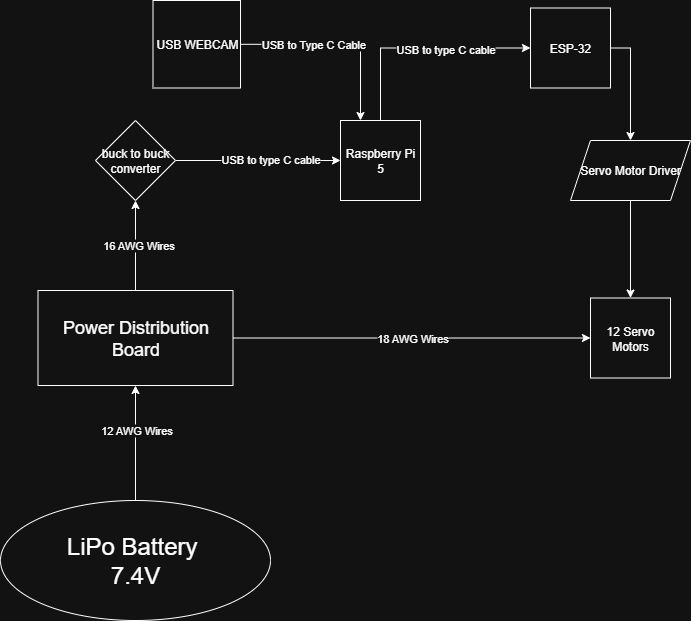

The diagram above was exported from draw.io. Its source (the exported page's mxGraphModel, read from the mxfile embedded in the PNG):
<mxGraphModel dx="1042" dy="-2838" grid="1" gridSize="10" guides="1" tooltips="1" connect="1" arrows="1" fold="1" page="1" pageScale="1" pageWidth="1100" pageHeight="850" math="0" shadow="0">
  <root>
    <mxCell id="0" />
    <mxCell id="1" parent="0" />
    <mxCell id="OYBqLOTakXJY3HWWt__x-14" style="edgeStyle=orthogonalEdgeStyle;rounded=0;orthogonalLoop=1;jettySize=auto;html=1;exitX=0.5;exitY=0;exitDx=0;exitDy=0;entryX=0.5;entryY=1;entryDx=0;entryDy=0;" edge="1" parent="1" source="OYBqLOTakXJY3HWWt__x-1" target="OYBqLOTakXJY3HWWt__x-2">
      <mxGeometry relative="1" as="geometry" />
    </mxCell>
    <mxCell id="OYBqLOTakXJY3HWWt__x-17" value="12 AWG Wires" style="edgeLabel;html=1;align=center;verticalAlign=middle;resizable=0;points=[];" vertex="1" connectable="0" parent="OYBqLOTakXJY3HWWt__x-14">
      <mxGeometry x="0.2278" relative="1" as="geometry">
        <mxPoint as="offset" />
      </mxGeometry>
    </mxCell>
    <mxCell id="OYBqLOTakXJY3HWWt__x-1" value="&lt;font style=&quot;font-size: 24px;&quot;&gt;LiPo Battery&amp;nbsp;&lt;br&gt;7.4V&lt;/font&gt;" style="ellipse;whiteSpace=wrap;html=1;" vertex="1" parent="1">
      <mxGeometry x="160" y="4010" width="270" height="120" as="geometry" />
    </mxCell>
    <mxCell id="OYBqLOTakXJY3HWWt__x-8" style="edgeStyle=orthogonalEdgeStyle;rounded=0;orthogonalLoop=1;jettySize=auto;html=1;entryX=0.5;entryY=1;entryDx=0;entryDy=0;" edge="1" parent="1" source="OYBqLOTakXJY3HWWt__x-2" target="OYBqLOTakXJY3HWWt__x-3">
      <mxGeometry relative="1" as="geometry" />
    </mxCell>
    <mxCell id="OYBqLOTakXJY3HWWt__x-18" value="16 AWG Wires" style="edgeLabel;html=1;align=center;verticalAlign=middle;resizable=0;points=[];" vertex="1" connectable="0" parent="OYBqLOTakXJY3HWWt__x-8">
      <mxGeometry x="0.0133" y="-2" relative="1" as="geometry">
        <mxPoint as="offset" />
      </mxGeometry>
    </mxCell>
    <mxCell id="OYBqLOTakXJY3HWWt__x-13" value="18 AWG Wires" style="edgeStyle=orthogonalEdgeStyle;rounded=0;orthogonalLoop=1;jettySize=auto;html=1;exitX=1;exitY=0.5;exitDx=0;exitDy=0;entryX=0;entryY=0.5;entryDx=0;entryDy=0;" edge="1" parent="1" source="OYBqLOTakXJY3HWWt__x-2" target="OYBqLOTakXJY3HWWt__x-7">
      <mxGeometry relative="1" as="geometry" />
    </mxCell>
    <mxCell id="OYBqLOTakXJY3HWWt__x-2" value="&lt;font style=&quot;font-size: 18px;&quot;&gt;Power Distribution Board&lt;/font&gt;" style="rounded=0;whiteSpace=wrap;html=1;" vertex="1" parent="1">
      <mxGeometry x="197.5" y="3800" width="195" height="95" as="geometry" />
    </mxCell>
    <mxCell id="OYBqLOTakXJY3HWWt__x-9" style="edgeStyle=orthogonalEdgeStyle;rounded=0;orthogonalLoop=1;jettySize=auto;html=1;exitX=1;exitY=0.5;exitDx=0;exitDy=0;entryX=0;entryY=0.5;entryDx=0;entryDy=0;" edge="1" parent="1" source="OYBqLOTakXJY3HWWt__x-3" target="OYBqLOTakXJY3HWWt__x-4">
      <mxGeometry relative="1" as="geometry" />
    </mxCell>
    <mxCell id="OYBqLOTakXJY3HWWt__x-19" value="USB to type C cable" style="edgeLabel;html=1;align=center;verticalAlign=middle;resizable=0;points=[];" vertex="1" connectable="0" parent="OYBqLOTakXJY3HWWt__x-9">
      <mxGeometry x="0.1374" y="2" relative="1" as="geometry">
        <mxPoint as="offset" />
      </mxGeometry>
    </mxCell>
    <mxCell id="OYBqLOTakXJY3HWWt__x-3" value="buck to buck converter" style="rhombus;whiteSpace=wrap;html=1;" vertex="1" parent="1">
      <mxGeometry x="255" y="3630" width="80" height="80" as="geometry" />
    </mxCell>
    <mxCell id="OYBqLOTakXJY3HWWt__x-10" style="edgeStyle=orthogonalEdgeStyle;rounded=0;orthogonalLoop=1;jettySize=auto;html=1;exitX=0.5;exitY=0;exitDx=0;exitDy=0;entryX=0;entryY=0.5;entryDx=0;entryDy=0;" edge="1" parent="1" source="OYBqLOTakXJY3HWWt__x-4" target="OYBqLOTakXJY3HWWt__x-5">
      <mxGeometry relative="1" as="geometry" />
    </mxCell>
    <mxCell id="OYBqLOTakXJY3HWWt__x-21" value="USB to type C cable" style="edgeLabel;html=1;align=center;verticalAlign=middle;resizable=0;points=[];" vertex="1" connectable="0" parent="OYBqLOTakXJY3HWWt__x-10">
      <mxGeometry x="0.2343" y="-1" relative="1" as="geometry">
        <mxPoint as="offset" />
      </mxGeometry>
    </mxCell>
    <mxCell id="OYBqLOTakXJY3HWWt__x-4" value="Raspberry Pi 5" style="whiteSpace=wrap;html=1;aspect=fixed;" vertex="1" parent="1">
      <mxGeometry x="500" y="3630" width="80" height="80" as="geometry" />
    </mxCell>
    <mxCell id="OYBqLOTakXJY3HWWt__x-11" style="edgeStyle=orthogonalEdgeStyle;rounded=0;orthogonalLoop=1;jettySize=auto;html=1;exitX=1;exitY=0.5;exitDx=0;exitDy=0;" edge="1" parent="1" source="OYBqLOTakXJY3HWWt__x-5" target="OYBqLOTakXJY3HWWt__x-6">
      <mxGeometry relative="1" as="geometry" />
    </mxCell>
    <mxCell id="OYBqLOTakXJY3HWWt__x-5" value="ESP-32" style="whiteSpace=wrap;html=1;aspect=fixed;" vertex="1" parent="1">
      <mxGeometry x="690" y="3517.5" width="80" height="80" as="geometry" />
    </mxCell>
    <mxCell id="OYBqLOTakXJY3HWWt__x-12" style="edgeStyle=orthogonalEdgeStyle;rounded=0;orthogonalLoop=1;jettySize=auto;html=1;exitX=0.5;exitY=1;exitDx=0;exitDy=0;entryX=0.5;entryY=0;entryDx=0;entryDy=0;" edge="1" parent="1" source="OYBqLOTakXJY3HWWt__x-6" target="OYBqLOTakXJY3HWWt__x-7">
      <mxGeometry relative="1" as="geometry" />
    </mxCell>
    <mxCell id="OYBqLOTakXJY3HWWt__x-6" value="Servo Motor Driver" style="shape=parallelogram;perimeter=parallelogramPerimeter;whiteSpace=wrap;html=1;fixedSize=1;" vertex="1" parent="1">
      <mxGeometry x="730" y="3650" width="120" height="60" as="geometry" />
    </mxCell>
    <mxCell id="OYBqLOTakXJY3HWWt__x-7" value="12 Servo Motors" style="whiteSpace=wrap;html=1;aspect=fixed;" vertex="1" parent="1">
      <mxGeometry x="750" y="3807.5" width="80" height="80" as="geometry" />
    </mxCell>
    <mxCell id="OYBqLOTakXJY3HWWt__x-16" style="edgeStyle=orthogonalEdgeStyle;rounded=0;orthogonalLoop=1;jettySize=auto;html=1;entryX=0.25;entryY=0;entryDx=0;entryDy=0;" edge="1" parent="1" source="OYBqLOTakXJY3HWWt__x-15" target="OYBqLOTakXJY3HWWt__x-4">
      <mxGeometry relative="1" as="geometry" />
    </mxCell>
    <mxCell id="OYBqLOTakXJY3HWWt__x-20" value="USB to Type C Cable" style="edgeLabel;html=1;align=center;verticalAlign=middle;resizable=0;points=[];" vertex="1" connectable="0" parent="OYBqLOTakXJY3HWWt__x-16">
      <mxGeometry x="-0.262" relative="1" as="geometry">
        <mxPoint as="offset" />
      </mxGeometry>
    </mxCell>
    <mxCell id="OYBqLOTakXJY3HWWt__x-15" value="USB WEBCAM" style="whiteSpace=wrap;html=1;aspect=fixed;" vertex="1" parent="1">
      <mxGeometry x="312.5" y="3510" width="87.5" height="87.5" as="geometry" />
    </mxCell>
  </root>
</mxGraphModel>